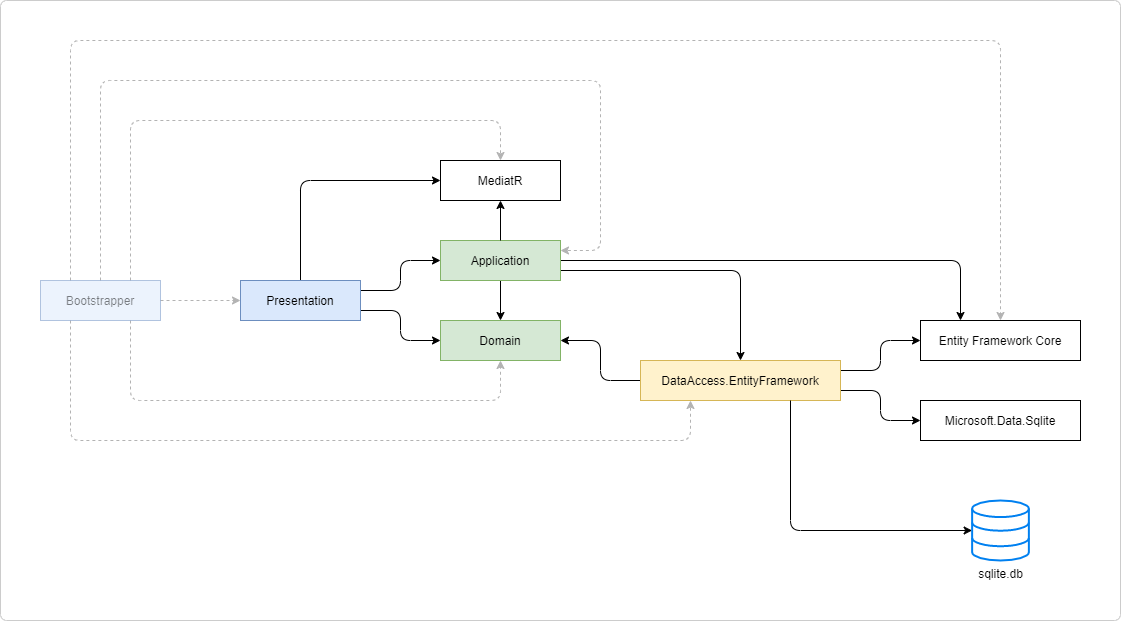

The diagram above was exported from draw.io. Its source (the exported page's mxGraphModel, read from the mxfile embedded in the PNG):
<mxGraphModel dx="1422" dy="822" grid="1" gridSize="10" guides="1" tooltips="1" connect="1" arrows="1" fold="1" page="1" pageScale="1" pageWidth="1169" pageHeight="827" math="0" shadow="0">
  <root>
    <mxCell id="0" />
    <mxCell id="1" parent="0" />
    <mxCell id="mm2N7CWXD3b822yBoOZ8-1" value="" style="rounded=1;whiteSpace=wrap;html=1;strokeColor=#CCCCCC;arcSize=1;" vertex="1" parent="1">
      <mxGeometry x="40" y="120" width="1120" height="620" as="geometry" />
    </mxCell>
    <mxCell id="5iN5kLhqKnCoEIPKjivF-9" style="edgeStyle=orthogonalEdgeStyle;rounded=1;sketch=0;orthogonalLoop=1;jettySize=auto;html=1;exitX=1;exitY=0.25;exitDx=0;exitDy=0;entryX=0;entryY=0.5;entryDx=0;entryDy=0;shadow=0;" parent="1" source="5iN5kLhqKnCoEIPKjivF-1" target="5iN5kLhqKnCoEIPKjivF-2" edge="1">
      <mxGeometry relative="1" as="geometry" />
    </mxCell>
    <mxCell id="5iN5kLhqKnCoEIPKjivF-10" style="edgeStyle=orthogonalEdgeStyle;rounded=1;sketch=0;orthogonalLoop=1;jettySize=auto;html=1;exitX=1;exitY=0.75;exitDx=0;exitDy=0;entryX=0;entryY=0.5;entryDx=0;entryDy=0;shadow=0;" parent="1" source="5iN5kLhqKnCoEIPKjivF-1" target="5iN5kLhqKnCoEIPKjivF-3" edge="1">
      <mxGeometry relative="1" as="geometry" />
    </mxCell>
    <mxCell id="5iN5kLhqKnCoEIPKjivF-12" style="edgeStyle=orthogonalEdgeStyle;rounded=1;sketch=0;orthogonalLoop=1;jettySize=auto;html=1;exitX=0.25;exitY=1;exitDx=0;exitDy=0;entryX=0.25;entryY=1;entryDx=0;entryDy=0;shadow=0;dashed=1;fillColor=#f5f5f5;strokeColor=#B3B3B3;" parent="1" source="ffMD8n78PjZLzcaLogS6-1" target="5iN5kLhqKnCoEIPKjivF-5" edge="1">
      <mxGeometry relative="1" as="geometry">
        <Array as="points">
          <mxPoint x="110" y="560" />
          <mxPoint x="730" y="560" />
        </Array>
      </mxGeometry>
    </mxCell>
    <mxCell id="qfzLPYUrWFJK-Y0YzrRG-16" style="edgeStyle=orthogonalEdgeStyle;rounded=1;orthogonalLoop=1;jettySize=auto;html=1;exitX=0.5;exitY=0;exitDx=0;exitDy=0;entryX=0;entryY=0.5;entryDx=0;entryDy=0;" parent="1" source="5iN5kLhqKnCoEIPKjivF-1" target="qfzLPYUrWFJK-Y0YzrRG-12" edge="1">
      <mxGeometry relative="1" as="geometry" />
    </mxCell>
    <mxCell id="5iN5kLhqKnCoEIPKjivF-1" value="Presentation" style="rounded=0;whiteSpace=wrap;html=1;fillColor=#dae8fc;strokeColor=#6c8ebf;" parent="1" vertex="1">
      <mxGeometry x="280" y="400" width="120" height="40" as="geometry" />
    </mxCell>
    <mxCell id="5iN5kLhqKnCoEIPKjivF-8" style="edgeStyle=orthogonalEdgeStyle;rounded=1;sketch=0;orthogonalLoop=1;jettySize=auto;html=1;exitX=0.5;exitY=1;exitDx=0;exitDy=0;entryX=0.5;entryY=0;entryDx=0;entryDy=0;shadow=0;" parent="1" source="5iN5kLhqKnCoEIPKjivF-2" target="5iN5kLhqKnCoEIPKjivF-3" edge="1">
      <mxGeometry relative="1" as="geometry" />
    </mxCell>
    <mxCell id="_DhsYmjKUw4l80cEn5v_-1" style="edgeStyle=orthogonalEdgeStyle;rounded=1;orthogonalLoop=1;jettySize=auto;html=1;exitX=1;exitY=0.75;exitDx=0;exitDy=0;entryX=0.5;entryY=0;entryDx=0;entryDy=0;" parent="1" source="5iN5kLhqKnCoEIPKjivF-2" target="5iN5kLhqKnCoEIPKjivF-5" edge="1">
      <mxGeometry relative="1" as="geometry" />
    </mxCell>
    <mxCell id="neHuXI1n0dmqUMF0ovUW-1" style="edgeStyle=orthogonalEdgeStyle;rounded=1;orthogonalLoop=1;jettySize=auto;html=1;exitX=1;exitY=0.5;exitDx=0;exitDy=0;entryX=0.25;entryY=0;entryDx=0;entryDy=0;" parent="1" source="5iN5kLhqKnCoEIPKjivF-2" target="qfzLPYUrWFJK-Y0YzrRG-1" edge="1">
      <mxGeometry relative="1" as="geometry" />
    </mxCell>
    <mxCell id="5iN5kLhqKnCoEIPKjivF-2" value="Application" style="rounded=0;whiteSpace=wrap;html=1;fillColor=#d5e8d4;strokeColor=#82b366;" parent="1" vertex="1">
      <mxGeometry x="480" y="360" width="120" height="40" as="geometry" />
    </mxCell>
    <mxCell id="qfzLPYUrWFJK-Y0YzrRG-13" style="edgeStyle=orthogonalEdgeStyle;rounded=1;orthogonalLoop=1;jettySize=auto;html=1;exitX=0.5;exitY=0;exitDx=0;exitDy=0;entryX=0.5;entryY=1;entryDx=0;entryDy=0;" parent="1" source="5iN5kLhqKnCoEIPKjivF-2" target="qfzLPYUrWFJK-Y0YzrRG-12" edge="1">
      <mxGeometry relative="1" as="geometry" />
    </mxCell>
    <mxCell id="5iN5kLhqKnCoEIPKjivF-3" value="Domain" style="rounded=0;whiteSpace=wrap;html=1;fillColor=#d5e8d4;strokeColor=#82b366;" parent="1" vertex="1">
      <mxGeometry x="480" y="440" width="120" height="40" as="geometry" />
    </mxCell>
    <mxCell id="5iN5kLhqKnCoEIPKjivF-7" style="edgeStyle=orthogonalEdgeStyle;rounded=1;orthogonalLoop=1;jettySize=auto;html=1;exitX=0;exitY=0.5;exitDx=0;exitDy=0;entryX=1;entryY=0.5;entryDx=0;entryDy=0;sketch=0;shadow=0;" parent="1" source="5iN5kLhqKnCoEIPKjivF-5" target="5iN5kLhqKnCoEIPKjivF-3" edge="1">
      <mxGeometry relative="1" as="geometry" />
    </mxCell>
    <mxCell id="qfzLPYUrWFJK-Y0YzrRG-2" style="edgeStyle=orthogonalEdgeStyle;rounded=1;orthogonalLoop=1;jettySize=auto;html=1;exitX=1;exitY=0.25;exitDx=0;exitDy=0;entryX=0;entryY=0.5;entryDx=0;entryDy=0;" parent="1" source="5iN5kLhqKnCoEIPKjivF-5" target="qfzLPYUrWFJK-Y0YzrRG-1" edge="1">
      <mxGeometry relative="1" as="geometry" />
    </mxCell>
    <mxCell id="qfzLPYUrWFJK-Y0YzrRG-15" style="edgeStyle=orthogonalEdgeStyle;rounded=1;orthogonalLoop=1;jettySize=auto;html=1;entryX=0;entryY=0.5;entryDx=0;entryDy=0;" parent="1" target="qfzLPYUrWFJK-Y0YzrRG-14" edge="1">
      <mxGeometry relative="1" as="geometry">
        <mxPoint x="880" y="510" as="sourcePoint" />
      </mxGeometry>
    </mxCell>
    <mxCell id="5iN5kLhqKnCoEIPKjivF-5" value="DataAccess.EntityFramework" style="rounded=0;whiteSpace=wrap;html=1;fillColor=#fff2cc;strokeColor=#d6b656;" parent="1" vertex="1">
      <mxGeometry x="680" y="480" width="200" height="40" as="geometry" />
    </mxCell>
    <mxCell id="qfzLPYUrWFJK-Y0YzrRG-11" style="edgeStyle=orthogonalEdgeStyle;rounded=1;orthogonalLoop=1;jettySize=auto;html=1;exitX=0.75;exitY=1;exitDx=0;exitDy=0;" parent="1" source="5iN5kLhqKnCoEIPKjivF-5" target="qfzLPYUrWFJK-Y0YzrRG-8" edge="1">
      <mxGeometry relative="1" as="geometry">
        <Array as="points">
          <mxPoint x="830" y="650" />
        </Array>
      </mxGeometry>
    </mxCell>
    <mxCell id="qfzLPYUrWFJK-Y0YzrRG-1" value="Entity Framework Core" style="rounded=0;whiteSpace=wrap;html=1;" parent="1" vertex="1">
      <mxGeometry x="960" y="440" width="160" height="40" as="geometry" />
    </mxCell>
    <mxCell id="qfzLPYUrWFJK-Y0YzrRG-8" value="sqlite.db" style="html=1;verticalLabelPosition=bottom;align=center;labelBackgroundColor=#ffffff;verticalAlign=top;strokeWidth=2;strokeColor=#0080F0;shadow=0;dashed=0;shape=mxgraph.ios7.icons.data;" parent="1" vertex="1">
      <mxGeometry x="1011.6299999999999" y="620" width="56.74" height="60" as="geometry" />
    </mxCell>
    <mxCell id="qfzLPYUrWFJK-Y0YzrRG-12" value="MediatR" style="rounded=0;whiteSpace=wrap;html=1;" parent="1" vertex="1">
      <mxGeometry x="480" y="280" width="120" height="40" as="geometry" />
    </mxCell>
    <mxCell id="qfzLPYUrWFJK-Y0YzrRG-14" value="Microsoft.Data.Sqlite" style="rounded=0;whiteSpace=wrap;html=1;" parent="1" vertex="1">
      <mxGeometry x="960" y="520" width="160" height="40" as="geometry" />
    </mxCell>
    <mxCell id="ffMD8n78PjZLzcaLogS6-2" style="edgeStyle=orthogonalEdgeStyle;rounded=0;orthogonalLoop=1;jettySize=auto;html=1;exitX=1;exitY=0.5;exitDx=0;exitDy=0;entryX=0;entryY=0.5;entryDx=0;entryDy=0;dashed=1;fillColor=#f5f5f5;strokeColor=#B3B3B3;" parent="1" source="ffMD8n78PjZLzcaLogS6-1" target="5iN5kLhqKnCoEIPKjivF-1" edge="1">
      <mxGeometry relative="1" as="geometry" />
    </mxCell>
    <mxCell id="ffMD8n78PjZLzcaLogS6-3" style="edgeStyle=orthogonalEdgeStyle;rounded=1;orthogonalLoop=1;jettySize=auto;html=1;exitX=0.75;exitY=1;exitDx=0;exitDy=0;entryX=0.5;entryY=1;entryDx=0;entryDy=0;dashed=1;fillColor=#f5f5f5;strokeColor=#B3B3B3;" parent="1" source="ffMD8n78PjZLzcaLogS6-1" target="5iN5kLhqKnCoEIPKjivF-3" edge="1">
      <mxGeometry relative="1" as="geometry">
        <Array as="points">
          <mxPoint x="170" y="520" />
          <mxPoint x="540" y="520" />
        </Array>
      </mxGeometry>
    </mxCell>
    <mxCell id="ffMD8n78PjZLzcaLogS6-5" style="edgeStyle=orthogonalEdgeStyle;rounded=1;orthogonalLoop=1;jettySize=auto;html=1;exitX=0.25;exitY=0;exitDx=0;exitDy=0;entryX=0.5;entryY=0;entryDx=0;entryDy=0;dashed=1;fillColor=#f5f5f5;strokeColor=#B3B3B3;" parent="1" source="ffMD8n78PjZLzcaLogS6-1" target="qfzLPYUrWFJK-Y0YzrRG-1" edge="1">
      <mxGeometry relative="1" as="geometry">
        <Array as="points">
          <mxPoint x="110" y="160" />
          <mxPoint x="1040" y="160" />
        </Array>
      </mxGeometry>
    </mxCell>
    <mxCell id="ffMD8n78PjZLzcaLogS6-6" style="edgeStyle=orthogonalEdgeStyle;rounded=1;orthogonalLoop=1;jettySize=auto;html=1;exitX=0.75;exitY=0;exitDx=0;exitDy=0;entryX=0.5;entryY=0;entryDx=0;entryDy=0;dashed=1;fillColor=#f5f5f5;strokeColor=#B3B3B3;" parent="1" source="ffMD8n78PjZLzcaLogS6-1" target="qfzLPYUrWFJK-Y0YzrRG-12" edge="1">
      <mxGeometry relative="1" as="geometry">
        <Array as="points">
          <mxPoint x="170" y="240" />
          <mxPoint x="540" y="240" />
        </Array>
      </mxGeometry>
    </mxCell>
    <mxCell id="P-yV0grJn37sXuGhfhrS-1" style="edgeStyle=orthogonalEdgeStyle;rounded=1;orthogonalLoop=1;jettySize=auto;html=1;exitX=0.5;exitY=0;exitDx=0;exitDy=0;entryX=1;entryY=0.25;entryDx=0;entryDy=0;dashed=1;strokeColor=#B3B3B3;" parent="1" source="ffMD8n78PjZLzcaLogS6-1" target="5iN5kLhqKnCoEIPKjivF-2" edge="1">
      <mxGeometry relative="1" as="geometry">
        <Array as="points">
          <mxPoint x="140" y="200" />
          <mxPoint x="640" y="200" />
          <mxPoint x="640" y="370" />
        </Array>
      </mxGeometry>
    </mxCell>
    <mxCell id="ffMD8n78PjZLzcaLogS6-1" value="Bootstrapper" style="rounded=0;whiteSpace=wrap;html=1;fillColor=#dae8fc;strokeColor=#6c8ebf;opacity=50;textOpacity=50;" parent="1" vertex="1">
      <mxGeometry x="80" y="400" width="120" height="40" as="geometry" />
    </mxCell>
  </root>
</mxGraphModel>